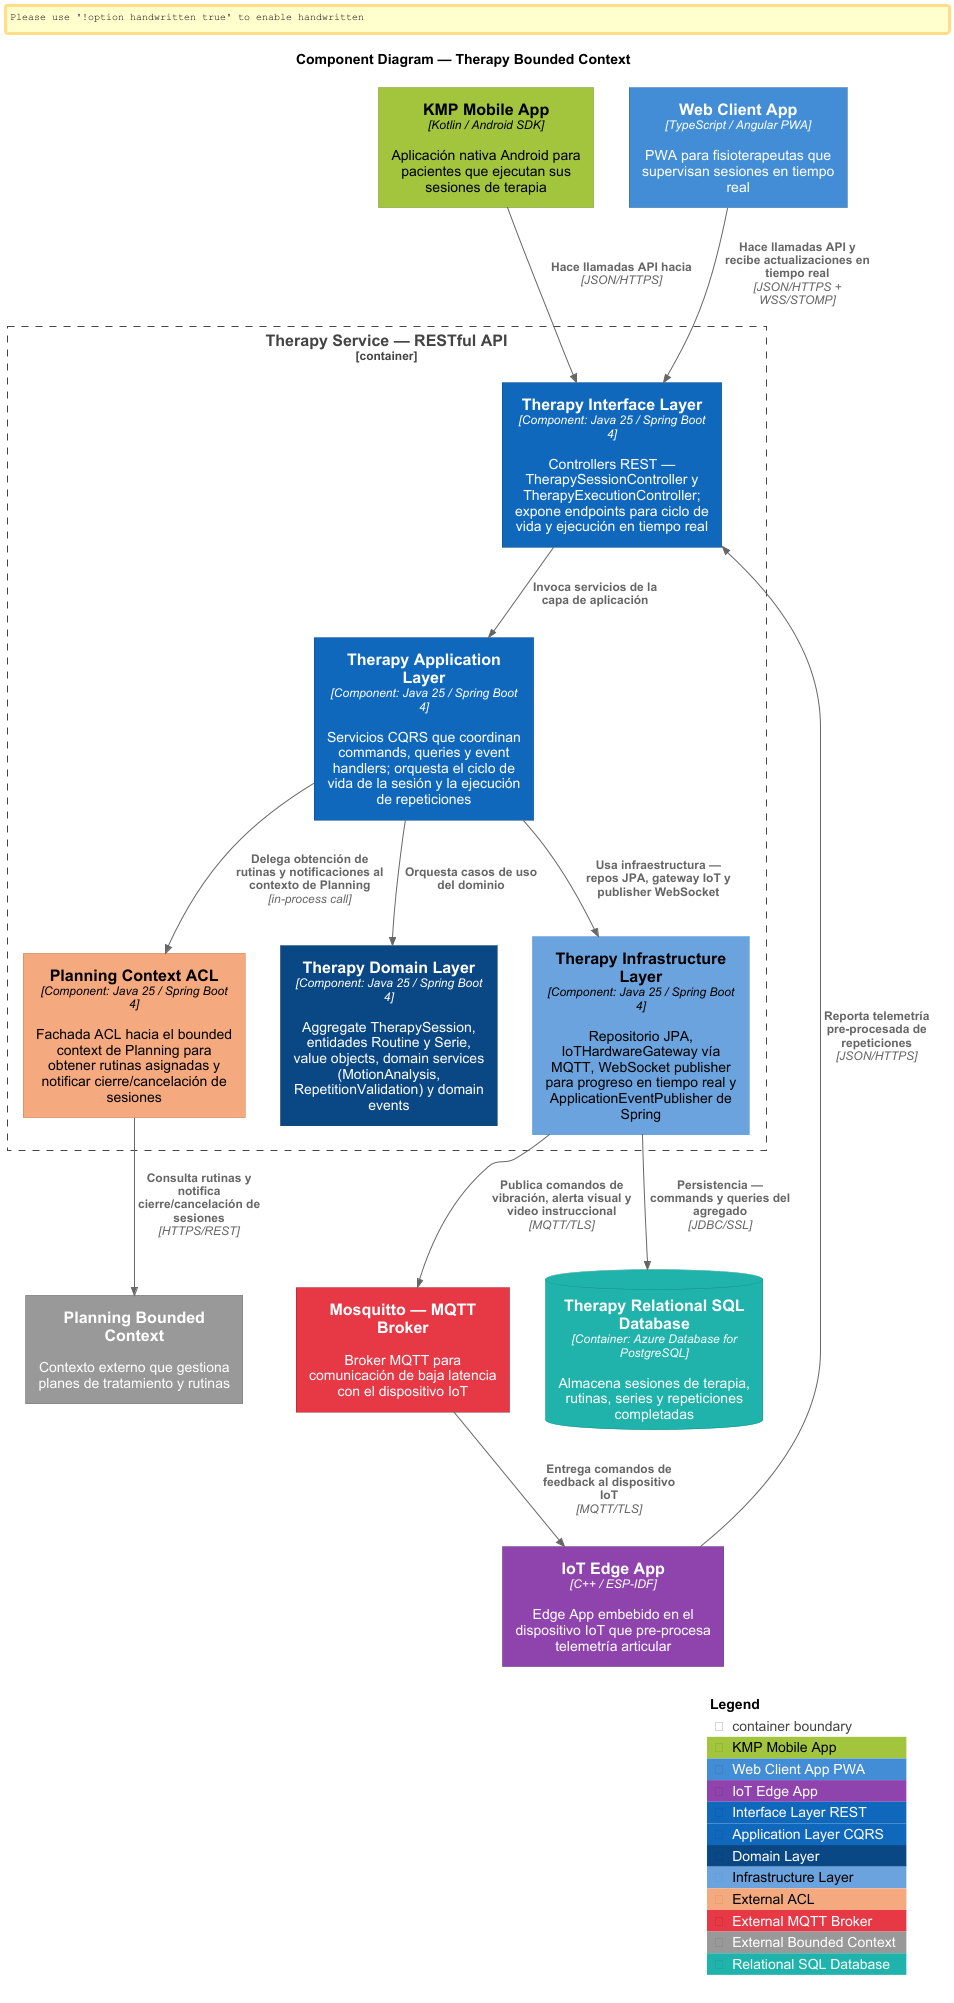

The diagram above was rendered by PlantUML. Its source (embedded in the PNG):
@startuml uflex-therapy-component
!include https://raw.githubusercontent.com/plantuml-stdlib/C4-PlantUML/master/C4_Container.puml
!include https://raw.githubusercontent.com/plantuml-stdlib/C4-PlantUML/master/C4_Component.puml

' Styling
skinparam shadowing false
skinparam defaultFontName Arial
skinparam Handwritten false
skinparam Padding 3
skinparam wrapWidth 200
skinparam nodesep 35
skinparam ranksep 55

' ---- Tags ----
' Clients (each with its own brand colour)
AddContainerTag("androidApp", $bgColor="#A3C43E", $fontColor="#000000", $borderColor="#6E8C20", $legendText="KMP Mobile App")
AddContainerTag("webApp",     $bgColor="#438DD5", $fontColor="#ffffff", $borderColor="#2E6295", $legendText="Web Client App PWA")
AddContainerTag("edgeApp",    $bgColor="#8E44AD", $fontColor="#ffffff", $borderColor="#5B2C6F", $legendText="IoT Edge App")

' Therapy internal layers
AddComponentTag("interface",      $bgColor="#1168BD", $fontColor="#ffffff", $borderColor="#0B4884", $legendText="Interface Layer REST")
AddComponentTag("application",    $bgColor="#1168BD", $fontColor="#ffffff", $borderColor="#0B4884", $legendText="Application Layer CQRS")
AddComponentTag("domain",         $bgColor="#0B4884", $fontColor="#ffffff", $borderColor="#062F5A", $legendText="Domain Layer")
AddComponentTag("infrastructure", $bgColor="#6BA3DC", $fontColor="#000000", $borderColor="#438DD5", $legendText="Infrastructure Layer")
AddComponentTag("acl",            $bgColor="#F5A97F", $fontColor="#000000", $borderColor="#C87A4C", $legendText="External ACL")

' External systems & database
AddSystemTag("externalMqtt",    $bgColor="#E63946", $fontColor="#ffffff", $borderColor="#9B1E28", $legendText="External MQTT Broker")
AddSystemTag("externalService", $bgColor="#999999", $fontColor="#ffffff", $borderColor="#6B6B6B", $legendText="External Bounded Context")
AddContainerTag("database",     $bgColor="#20B2AA", $fontColor="#ffffff", $borderColor="#148F89", $legendText="Relational SQL Database")

title Component Diagram — Therapy Bounded Context

' =========================================================
' Clients
' =========================================================
Container(androidApp, "KMP Mobile App",  "Kotlin / Android SDK",     "Aplicación nativa Android para pacientes que ejecutan sus sesiones de terapia", $tags="androidApp")
Container(webApp,     "Web Client App",      "TypeScript / Angular PWA", "PWA para fisioterapeutas que supervisan sesiones en tiempo real",               $tags="webApp")
Container(edgeApp,    "IoT Edge App",        "C++ / ESP-IDF",            "Edge App embebido en el dispositivo IoT que pre-procesa telemetría articular",  $tags="edgeApp")

' =========================================================
' Therapy Service internal layers
' =========================================================
Container_Boundary(therapyService, "Therapy Service — RESTful API") {
  Component(interfaceLayer,      "Therapy Interface Layer",         "Component: Java 25 / Spring Boot 4", "Controllers REST — TherapySessionController y TherapyExecutionController; expone endpoints para ciclo de vida y ejecución en tiempo real",                    $tags="interface")
  Component(applicationLayer,    "Therapy Application Layer",       "Component: Java 25 / Spring Boot 4", "Servicios CQRS que coordinan commands, queries y event handlers; orquesta el ciclo de vida de la sesión y la ejecución de repeticiones",                     $tags="application")
  Component(planningAcl,         "Planning Context ACL",            "Component: Java 25 / Spring Boot 4", "Fachada ACL hacia el bounded context de Planning para obtener rutinas asignadas y notificar cierre/cancelación de sesiones",                                 $tags="acl")
  Component(domainLayer,         "Therapy Domain Layer",            "Component: Java 25 / Spring Boot 4", "Aggregate TherapySession, entidades Routine y Serie, value objects, domain services (MotionAnalysis, RepetitionValidation) y domain events",                 $tags="domain")
  Component(infrastructureLayer, "Therapy Infrastructure Layer",    "Component: Java 25 / Spring Boot 4", "Repositorio JPA, IoTHardwareGateway vía MQTT, WebSocket publisher para progreso en tiempo real y ApplicationEventPublisher de Spring",                      $tags="infrastructure")
}

' =========================================================
' External systems & database
' =========================================================
System_Ext(mqttBroker,     "Mosquitto — MQTT Broker",        "Broker MQTT para comunicación de baja latencia con el dispositivo IoT", $tags="externalMqtt")
System_Ext(planningCtx,    "Planning Bounded Context",       "Contexto externo que gestiona planes de tratamiento y rutinas",         $tags="externalService")
ContainerDb(therapyDB,     "Therapy Relational SQL Database","Container: Azure Database for PostgreSQL", "Almacena sesiones de terapia, rutinas, series y repeticiones completadas", $tags="database")

' =========================================================
' Relations — vertical flow
' =========================================================
Rel(androidApp, interfaceLayer, "Hace llamadas API hacia",                "JSON/HTTPS")
Rel(webApp,     interfaceLayer, "Hace llamadas API y recibe actualizaciones en tiempo real", "JSON/HTTPS + WSS/STOMP")
Rel(edgeApp,    interfaceLayer, "Reporta telemetría pre-procesada de repeticiones",          "JSON/HTTPS")

Rel(interfaceLayer,   applicationLayer,    "Invoca servicios de la capa de aplicación")

Rel(applicationLayer, planningAcl,         "Delega obtención de rutinas y notificaciones al contexto de Planning", "in-process call")
Rel(applicationLayer, domainLayer,         "Orquesta casos de uso del dominio")
Rel(applicationLayer, infrastructureLayer, "Usa infraestructura — repos JPA, gateway IoT y publisher WebSocket")

Rel(planningAcl,         planningCtx, "Consulta rutinas y notifica cierre/cancelación de sesiones", "HTTPS/REST")
Rel(infrastructureLayer, mqttBroker,  "Publica comandos de vibración, alerta visual y video instruccional", "MQTT/TLS")
Rel(infrastructureLayer, therapyDB,   "Persistencia — commands y queries del agregado",                    "JDBC/SSL")
Rel(mqttBroker,          edgeApp,     "Entrega comandos de feedback al dispositivo IoT",                   "MQTT/TLS")

SHOW_LEGEND()
@enduml